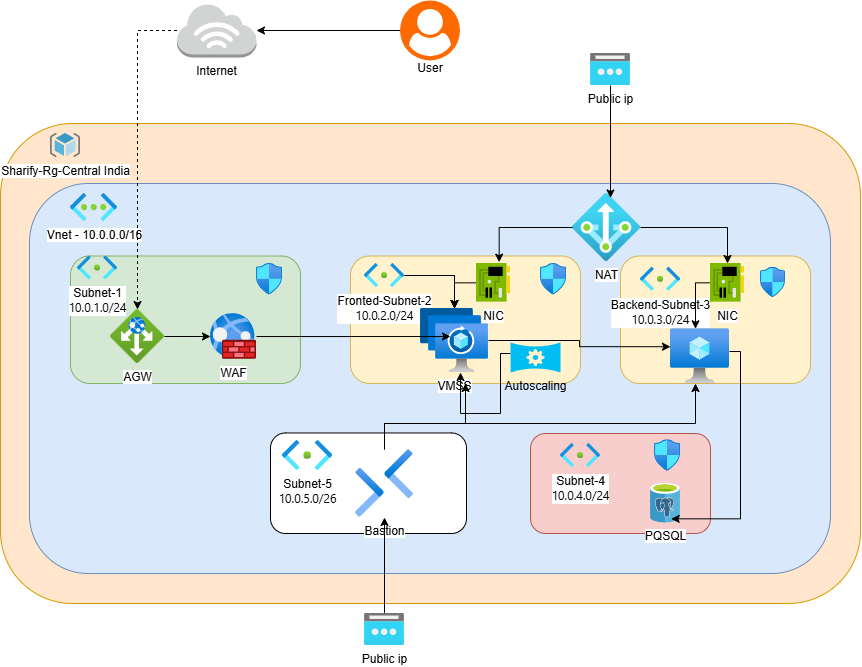

The diagram above was exported from draw.io. Its source (the exported page's mxGraphModel, read from the mxfile embedded in the PNG):
<mxGraphModel dx="1290" dy="695" grid="1" gridSize="10" guides="1" tooltips="1" connect="1" arrows="1" fold="1" page="1" pageScale="1" pageWidth="827" pageHeight="1169" math="0" shadow="0">
  <root>
    <mxCell id="0" />
    <mxCell id="1" parent="0" />
    <mxCell id="7WphmMfBd_HiaXIeY13t-1" parent="1" style="rounded=1;whiteSpace=wrap;html=1;fillColor=#ffe6cc;strokeColor=#d79b00;" value="" vertex="1">
      <mxGeometry height="480" width="860" x="10" y="180" as="geometry" />
    </mxCell>
    <mxCell id="7WphmMfBd_HiaXIeY13t-2" parent="1" style="rounded=1;whiteSpace=wrap;html=1;fillColor=#dae8fc;strokeColor=#6c8ebf;" value="" vertex="1">
      <mxGeometry height="390" width="801" x="39" y="240" as="geometry" />
    </mxCell>
    <mxCell id="7WphmMfBd_HiaXIeY13t-3" parent="1" style="image;sketch=0;aspect=fixed;html=1;points=[];align=center;fontSize=12;image=img/lib/mscae/ResourceGroup.svg;" value="Sharify-Rg-Central India" vertex="1">
      <mxGeometry height="24" width="30" x="60" y="190" as="geometry" />
    </mxCell>
    <mxCell id="7WphmMfBd_HiaXIeY13t-4" parent="1" style="image;aspect=fixed;html=1;points=[];align=center;fontSize=12;image=img/lib/azure2/networking/Virtual_Networks.svg;" value="Vnet - 10.0.0.0/16" vertex="1">
      <mxGeometry height="28.06" width="47" x="80" y="250" as="geometry" />
    </mxCell>
    <mxCell id="7WphmMfBd_HiaXIeY13t-5" parent="1" style="rounded=1;whiteSpace=wrap;html=1;fillColor=#d5e8d4;strokeColor=#82b366;" value="" vertex="1">
      <mxGeometry height="127.5" width="230" x="80" y="312.5" as="geometry" />
    </mxCell>
    <mxCell id="7WphmMfBd_HiaXIeY13t-6" parent="1" style="rounded=1;whiteSpace=wrap;html=1;fillColor=#fff2cc;strokeColor=#d6b656;" value="" vertex="1">
      <mxGeometry height="127.5" width="230" x="360" y="312.5" as="geometry" />
    </mxCell>
    <mxCell id="7WphmMfBd_HiaXIeY13t-7" parent="1" style="image;aspect=fixed;html=1;points=[];align=center;fontSize=12;image=img/lib/azure2/networking/Subnet.svg;" value="Subnet-1&lt;br&gt;&lt;span style=&quot;font-family: &amp;quot;Anthropic Sans&amp;quot;, -apple-system, BlinkMacSystemFont, &amp;quot;Segoe UI&amp;quot;, sans-serif; text-align: start;&quot;&gt;10.0.1.0/24&lt;/span&gt;" vertex="1">
      <mxGeometry height="23.95" width="40" x="87" y="312.5" as="geometry" />
    </mxCell>
    <mxCell id="7WphmMfBd_HiaXIeY13t-28" edge="1" parent="1" source="7WphmMfBd_HiaXIeY13t-8" style="edgeStyle=orthogonalEdgeStyle;rounded=0;orthogonalLoop=1;jettySize=auto;html=1;" target="7WphmMfBd_HiaXIeY13t-9" value="">
      <mxGeometry relative="1" as="geometry" />
    </mxCell>
    <mxCell id="7WphmMfBd_HiaXIeY13t-8" parent="1" style="image;aspect=fixed;html=1;points=[];align=center;fontSize=12;image=img/lib/azure2/networking/Application_Gateways.svg;" value="AGW" vertex="1">
      <mxGeometry height="54" width="54" x="120" y="366" as="geometry" />
    </mxCell>
    <mxCell id="7WphmMfBd_HiaXIeY13t-9" parent="1" style="image;aspect=fixed;html=1;points=[];align=center;fontSize=12;image=img/lib/azure2/networking/Web_Application_Firewall_Policies_WAF.svg;" value="WAF" vertex="1">
      <mxGeometry height="46" width="46" x="220" y="370" as="geometry" />
    </mxCell>
    <mxCell id="7WphmMfBd_HiaXIeY13t-10" parent="1" style="image;aspect=fixed;html=1;points=[];align=center;fontSize=12;image=img/lib/azure2/networking/Network_Security_Groups.svg;" value="" vertex="1">
      <mxGeometry height="31.57" width="26" x="266" y="320" as="geometry" />
    </mxCell>
    <mxCell id="7WphmMfBd_HiaXIeY13t-54" edge="1" parent="1" source="7WphmMfBd_HiaXIeY13t-11" style="edgeStyle=orthogonalEdgeStyle;rounded=0;orthogonalLoop=1;jettySize=auto;html=1;" target="7WphmMfBd_HiaXIeY13t-13" value="">
      <mxGeometry relative="1" as="geometry" />
    </mxCell>
    <mxCell id="7WphmMfBd_HiaXIeY13t-55" edge="1" parent="1" source="7WphmMfBd_HiaXIeY13t-11" style="edgeStyle=orthogonalEdgeStyle;rounded=0;orthogonalLoop=1;jettySize=auto;html=1;" target="7WphmMfBd_HiaXIeY13t-13" value="">
      <mxGeometry relative="1" as="geometry" />
    </mxCell>
    <mxCell id="7WphmMfBd_HiaXIeY13t-11" parent="1" style="image;aspect=fixed;html=1;points=[];align=center;fontSize=12;image=img/lib/azure2/networking/Subnet.svg;" value="Fronted-Subnet-2&lt;br&gt;&lt;span style=&quot;font-family: &amp;quot;Anthropic Sans&amp;quot;, -apple-system, BlinkMacSystemFont, &amp;quot;Segoe UI&amp;quot;, sans-serif; text-align: start;&quot;&gt;10.0.2.0/24&lt;/span&gt;" vertex="1">
      <mxGeometry height="23.95" width="40" x="374" y="320" as="geometry" />
    </mxCell>
    <mxCell id="7WphmMfBd_HiaXIeY13t-12" parent="1" style="image;aspect=fixed;html=1;points=[];align=center;fontSize=12;image=img/lib/azure2/networking/Network_Security_Groups.svg;" value="" vertex="1">
      <mxGeometry height="31.57" width="26" x="550" y="320" as="geometry" />
    </mxCell>
    <mxCell id="7WphmMfBd_HiaXIeY13t-13" parent="1" style="image;aspect=fixed;html=1;points=[];align=center;fontSize=12;image=img/lib/azure2/networking/Spot_VMSS.svg;" value="VMSS" vertex="1">
      <mxGeometry height="64" width="68" x="430" y="365" as="geometry" />
    </mxCell>
    <mxCell id="7WphmMfBd_HiaXIeY13t-14" parent="1" style="rounded=1;whiteSpace=wrap;html=1;fillColor=#fff2cc;strokeColor=#d6b656;" value="" vertex="1">
      <mxGeometry height="127.5" width="190" x="630" y="312.5" as="geometry" />
    </mxCell>
    <mxCell id="7WphmMfBd_HiaXIeY13t-15" parent="1" style="image;aspect=fixed;html=1;points=[];align=center;fontSize=12;image=img/lib/azure2/networking/Subnet.svg;" value="Backend-Subnet-3&lt;br&gt;&lt;span style=&quot;font-family: &amp;quot;Anthropic Sans&amp;quot;, -apple-system, BlinkMacSystemFont, &amp;quot;Segoe UI&amp;quot;, sans-serif; text-align: start;&quot;&gt;10.0.3.0/24&lt;/span&gt;" vertex="1">
      <mxGeometry height="23.95" width="40" x="650" y="323.81" as="geometry" />
    </mxCell>
    <mxCell id="7WphmMfBd_HiaXIeY13t-16" parent="1" style="image;aspect=fixed;html=1;points=[];align=center;fontSize=12;image=img/lib/azure2/compute/Virtual_Machine.svg;" value="" vertex="1">
      <mxGeometry height="54.72" width="59" x="680" y="385.28" as="geometry" />
    </mxCell>
    <mxCell id="7WphmMfBd_HiaXIeY13t-17" parent="1" style="image;aspect=fixed;html=1;points=[];align=center;fontSize=12;image=img/lib/azure2/networking/Network_Security_Groups.svg;" value="" vertex="1">
      <mxGeometry height="30.36" width="25" x="770" y="323.81" as="geometry" />
    </mxCell>
    <mxCell id="7WphmMfBd_HiaXIeY13t-18" parent="1" style="rounded=1;whiteSpace=wrap;html=1;fillColor=#f8cecc;strokeColor=#b85450;" value="&lt;div&gt;&lt;br/&gt;&lt;/div&gt;" vertex="1">
      <mxGeometry height="100" width="180" x="540" y="490" as="geometry" />
    </mxCell>
    <mxCell id="7WphmMfBd_HiaXIeY13t-19" parent="1" style="image;sketch=0;aspect=fixed;html=1;points=[];align=center;fontSize=12;image=img/lib/mscae/Azure_Database_for_PostgreSQL_servers.svg;" value="PQSQL" vertex="1">
      <mxGeometry height="39.47" width="30" x="660" y="540" as="geometry" />
    </mxCell>
    <mxCell id="7WphmMfBd_HiaXIeY13t-20" parent="1" style="image;aspect=fixed;html=1;points=[];align=center;fontSize=12;image=img/lib/azure2/networking/Subnet.svg;" value="Subnet-4&lt;br&gt;&lt;span style=&quot;font-family: &amp;quot;Anthropic Sans&amp;quot;, -apple-system, BlinkMacSystemFont, &amp;quot;Segoe UI&amp;quot;, sans-serif; text-align: start;&quot;&gt;10.0.4.0/24&lt;/span&gt;" vertex="1">
      <mxGeometry height="23.95" width="40" x="570" y="500" as="geometry" />
    </mxCell>
    <mxCell id="7WphmMfBd_HiaXIeY13t-21" parent="1" style="rounded=1;whiteSpace=wrap;html=1;" value="" vertex="1">
      <mxGeometry height="100.53" width="196" x="280" y="489.47" as="geometry" />
    </mxCell>
    <mxCell id="7WphmMfBd_HiaXIeY13t-22" parent="1" style="image;aspect=fixed;html=1;points=[];align=center;fontSize=12;image=img/lib/azure2/networking/Subnet.svg;" value="Subnet-5&lt;br&gt;&lt;span style=&quot;font-family: &amp;quot;Anthropic Sans&amp;quot;, -apple-system, BlinkMacSystemFont, &amp;quot;Segoe UI&amp;quot;, sans-serif; text-align: start;&quot;&gt;10.0.5.0/26&lt;/span&gt;" vertex="1">
      <mxGeometry height="30" width="50.1" x="292" y="496.98" as="geometry" />
    </mxCell>
    <mxCell id="7WphmMfBd_HiaXIeY13t-43" edge="1" parent="1" source="7WphmMfBd_HiaXIeY13t-23" style="edgeStyle=orthogonalEdgeStyle;rounded=0;orthogonalLoop=1;jettySize=auto;html=1;" target="7WphmMfBd_HiaXIeY13t-16">
      <mxGeometry relative="1" as="geometry">
        <Array as="points">
          <mxPoint x="394" y="480" />
          <mxPoint x="705" y="480" />
        </Array>
      </mxGeometry>
    </mxCell>
    <mxCell id="7WphmMfBd_HiaXIeY13t-44" edge="1" parent="1" source="7WphmMfBd_HiaXIeY13t-23" style="edgeStyle=orthogonalEdgeStyle;rounded=0;orthogonalLoop=1;jettySize=auto;html=1;" target="7WphmMfBd_HiaXIeY13t-6">
      <mxGeometry relative="1" as="geometry">
        <Array as="points">
          <mxPoint x="394" y="480" />
          <mxPoint x="475" y="480" />
        </Array>
      </mxGeometry>
    </mxCell>
    <mxCell id="7WphmMfBd_HiaXIeY13t-23" parent="1" style="image;aspect=fixed;html=1;points=[];align=center;fontSize=12;image=img/lib/azure2/networking/Bastions.svg;" value="Bastion" vertex="1">
      <mxGeometry height="68" width="57.99999999999999" x="365" y="506" as="geometry" />
    </mxCell>
    <mxCell id="7WphmMfBd_HiaXIeY13t-25" parent="1" style="image;aspect=fixed;html=1;points=[];align=center;fontSize=12;image=img/lib/azure2/networking/Network_Security_Groups.svg;" value="" vertex="1">
      <mxGeometry height="31.57" width="26" x="664" y="496.19" as="geometry" />
    </mxCell>
    <mxCell id="7WphmMfBd_HiaXIeY13t-29" edge="1" parent="1" source="7WphmMfBd_HiaXIeY13t-27" style="edgeStyle=orthogonalEdgeStyle;rounded=0;orthogonalLoop=1;jettySize=auto;html=1;dashed=1;" target="7WphmMfBd_HiaXIeY13t-8">
      <mxGeometry relative="1" as="geometry" />
    </mxCell>
    <mxCell id="7WphmMfBd_HiaXIeY13t-27" parent="1" style="outlineConnect=0;dashed=0;verticalLabelPosition=bottom;verticalAlign=top;align=center;html=1;shape=mxgraph.aws3.internet_3;fillColor=#D2D3D3;gradientColor=none;" value="Internet" vertex="1">
      <mxGeometry height="54" width="79.5" x="186.5" y="60" as="geometry" />
    </mxCell>
    <mxCell id="7WphmMfBd_HiaXIeY13t-30" edge="1" parent="1" source="7WphmMfBd_HiaXIeY13t-9" style="edgeStyle=orthogonalEdgeStyle;rounded=0;orthogonalLoop=1;jettySize=auto;html=1;entryX=0.441;entryY=0.438;entryDx=0;entryDy=0;entryPerimeter=0;" target="7WphmMfBd_HiaXIeY13t-13">
      <mxGeometry relative="1" as="geometry" />
    </mxCell>
    <mxCell id="7WphmMfBd_HiaXIeY13t-34" edge="1" parent="1" source="7WphmMfBd_HiaXIeY13t-16" style="edgeStyle=orthogonalEdgeStyle;rounded=0;orthogonalLoop=1;jettySize=auto;html=1;entryX=0.689;entryY=0.895;entryDx=0;entryDy=0;entryPerimeter=0;" target="7WphmMfBd_HiaXIeY13t-19">
      <mxGeometry relative="1" as="geometry">
        <Array as="points">
          <mxPoint x="750" y="408" />
          <mxPoint x="750" y="575" />
        </Array>
      </mxGeometry>
    </mxCell>
    <mxCell id="7WphmMfBd_HiaXIeY13t-38" edge="1" parent="1" source="7WphmMfBd_HiaXIeY13t-37" style="edgeStyle=orthogonalEdgeStyle;rounded=0;orthogonalLoop=1;jettySize=auto;html=1;" target="7WphmMfBd_HiaXIeY13t-27">
      <mxGeometry relative="1" as="geometry" />
    </mxCell>
    <mxCell id="7WphmMfBd_HiaXIeY13t-37" parent="1" style="points=[];aspect=fixed;html=1;align=center;shadow=0;dashed=0;fillColor=#FF6A00;strokeColor=none;shape=mxgraph.alibaba_cloud.user;" value="" vertex="1">
      <mxGeometry height="60" width="60" x="409.5" y="57" as="geometry" />
    </mxCell>
    <mxCell id="7WphmMfBd_HiaXIeY13t-41" edge="1" parent="1" source="7WphmMfBd_HiaXIeY13t-40" style="edgeStyle=orthogonalEdgeStyle;rounded=0;orthogonalLoop=1;jettySize=auto;html=1;" target="7WphmMfBd_HiaXIeY13t-23">
      <mxGeometry relative="1" as="geometry" />
    </mxCell>
    <mxCell id="7WphmMfBd_HiaXIeY13t-40" parent="1" style="image;aspect=fixed;html=1;points=[];align=center;fontSize=12;image=img/lib/azure2/networking/Public_IP_Addresses.svg;" value="Public ip" vertex="1">
      <mxGeometry height="32" width="40" x="374" y="670" as="geometry" />
    </mxCell>
    <mxCell id="7WphmMfBd_HiaXIeY13t-49" edge="1" parent="1" source="7WphmMfBd_HiaXIeY13t-45" style="edgeStyle=orthogonalEdgeStyle;rounded=0;orthogonalLoop=1;jettySize=auto;html=1;" target="7WphmMfBd_HiaXIeY13t-47">
      <mxGeometry relative="1" as="geometry" />
    </mxCell>
    <mxCell id="7WphmMfBd_HiaXIeY13t-45" parent="1" style="image;aspect=fixed;html=1;points=[];align=center;fontSize=12;image=img/lib/azure2/networking/NAT.svg;" value="NAT" vertex="1">
      <mxGeometry height="68" width="68" x="582" y="250" as="geometry" />
    </mxCell>
    <mxCell id="7WphmMfBd_HiaXIeY13t-52" edge="1" parent="1" source="7WphmMfBd_HiaXIeY13t-46" style="edgeStyle=orthogonalEdgeStyle;rounded=0;orthogonalLoop=1;jettySize=auto;html=1;" target="7WphmMfBd_HiaXIeY13t-13">
      <mxGeometry relative="1" as="geometry">
        <Array as="points">
          <mxPoint x="464" y="340" />
          <mxPoint x="464" y="340" />
        </Array>
      </mxGeometry>
    </mxCell>
    <mxCell id="7WphmMfBd_HiaXIeY13t-46" parent="1" style="image;sketch=0;aspect=fixed;html=1;points=[];align=center;fontSize=12;image=img/lib/mscae/NetworkInterfaceCard.svg;" value="NIC" vertex="1">
      <mxGeometry height="38.64" width="34" x="486" y="320" as="geometry" />
    </mxCell>
    <mxCell id="7WphmMfBd_HiaXIeY13t-53" edge="1" parent="1" source="7WphmMfBd_HiaXIeY13t-47" style="edgeStyle=orthogonalEdgeStyle;rounded=0;orthogonalLoop=1;jettySize=auto;html=1;" target="7WphmMfBd_HiaXIeY13t-16">
      <mxGeometry relative="1" as="geometry">
        <Array as="points">
          <mxPoint x="705" y="339" />
        </Array>
      </mxGeometry>
    </mxCell>
    <mxCell id="7WphmMfBd_HiaXIeY13t-47" parent="1" style="image;sketch=0;aspect=fixed;html=1;points=[];align=center;fontSize=12;image=img/lib/mscae/NetworkInterfaceCard.svg;" value="NIC" vertex="1">
      <mxGeometry height="38.64" width="34" x="720" y="320" as="geometry" />
    </mxCell>
    <mxCell id="7WphmMfBd_HiaXIeY13t-48" edge="1" parent="1" source="7WphmMfBd_HiaXIeY13t-45" style="edgeStyle=orthogonalEdgeStyle;rounded=0;orthogonalLoop=1;jettySize=auto;html=1;entryX=0.667;entryY=-0.035;entryDx=0;entryDy=0;entryPerimeter=0;" target="7WphmMfBd_HiaXIeY13t-46">
      <mxGeometry relative="1" as="geometry" />
    </mxCell>
    <mxCell id="7WphmMfBd_HiaXIeY13t-56" edge="1" parent="1" source="7WphmMfBd_HiaXIeY13t-13" style="edgeStyle=orthogonalEdgeStyle;rounded=0;orthogonalLoop=1;jettySize=auto;html=1;entryX=0;entryY=0.328;entryDx=0;entryDy=0;entryPerimeter=0;" target="7WphmMfBd_HiaXIeY13t-16">
      <mxGeometry relative="1" as="geometry" />
    </mxCell>
    <mxCell id="7WphmMfBd_HiaXIeY13t-57" parent="1" style="image;aspect=fixed;html=1;points=[];align=center;fontSize=12;image=img/lib/azure2/networking/Public_IP_Addresses.svg;" value="Public ip" vertex="1">
      <mxGeometry height="32" width="40" x="600" y="110" as="geometry" />
    </mxCell>
    <mxCell id="7WphmMfBd_HiaXIeY13t-58" edge="1" parent="1" source="7WphmMfBd_HiaXIeY13t-57" style="edgeStyle=orthogonalEdgeStyle;rounded=0;orthogonalLoop=1;jettySize=auto;html=1;entryX=0.559;entryY=0.066;entryDx=0;entryDy=0;entryPerimeter=0;" target="7WphmMfBd_HiaXIeY13t-45">
      <mxGeometry relative="1" as="geometry" />
    </mxCell>
    <mxCell id="7WphmMfBd_HiaXIeY13t-61" edge="1" parent="1" source="7WphmMfBd_HiaXIeY13t-59" style="edgeStyle=orthogonalEdgeStyle;rounded=0;orthogonalLoop=1;jettySize=auto;html=1;" target="7WphmMfBd_HiaXIeY13t-13">
      <mxGeometry relative="1" as="geometry">
        <Array as="points">
          <mxPoint x="510" y="410" />
          <mxPoint x="510" y="470" />
          <mxPoint x="470" y="470" />
        </Array>
      </mxGeometry>
    </mxCell>
    <mxCell id="7WphmMfBd_HiaXIeY13t-59" parent="1" style="verticalLabelPosition=bottom;html=1;verticalAlign=top;align=center;strokeColor=none;fillColor=#00BEF2;shape=mxgraph.azure.autoscale;" value="Autoscaling" vertex="1">
      <mxGeometry height="30" width="50" x="520" y="399" as="geometry" />
    </mxCell>
    <mxCell id="UfUZAqPe4mfb8oD5dYrR-2" parent="1" style="text;html=1;whiteSpace=wrap;strokeColor=none;fillColor=none;align=center;verticalAlign=middle;rounded=0;" value="User" vertex="1">
      <mxGeometry height="30" width="60" x="410" y="110" as="geometry" />
    </mxCell>
  </root>
</mxGraphModel>